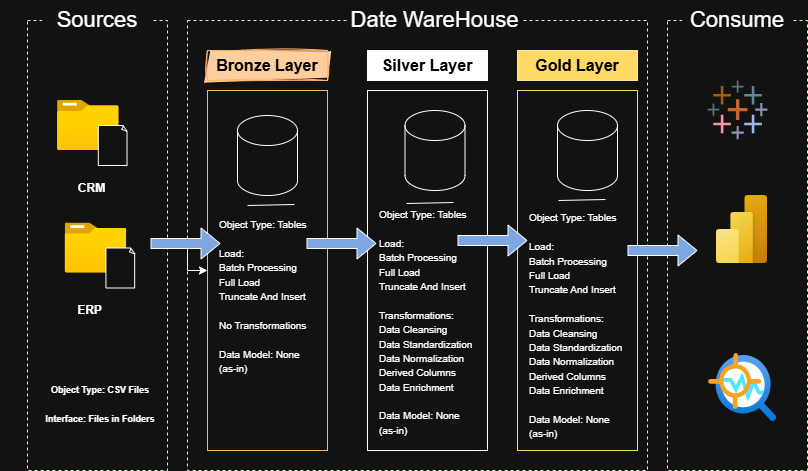

The diagram above was exported from draw.io. Its source (the exported page's mxGraphModel, read from the mxfile embedded in the PNG):
<mxGraphModel dx="1678" dy="986" grid="1" gridSize="10" guides="1" tooltips="1" connect="1" arrows="1" fold="1" page="1" pageScale="1" pageWidth="850" pageHeight="1100" math="0" shadow="0">
  <root>
    <mxCell id="0" />
    <mxCell id="1" parent="0" />
    <mxCell id="ugqvFL-eKd5n9eZUaG_h-29" edge="1" parent="1" source="ugqvFL-eKd5n9eZUaG_h-1" style="edgeStyle=orthogonalEdgeStyle;rounded=0;orthogonalLoop=1;jettySize=auto;html=1;" target="ugqvFL-eKd5n9eZUaG_h-8" value="">
      <mxGeometry relative="1" as="geometry" />
    </mxCell>
    <mxCell id="ugqvFL-eKd5n9eZUaG_h-1" parent="1" style="rounded=0;whiteSpace=wrap;html=1;fillColor=none;strokeWidth=1;strokeColor=light-dark(#000000,#CCFFCC);dashed=1;" value="" vertex="1">
      <mxGeometry height="450" width="140" x="40" y="150" as="geometry" />
    </mxCell>
    <mxCell id="ugqvFL-eKd5n9eZUaG_h-2" parent="1" style="rounded=0;whiteSpace=wrap;html=1;strokeColor=none;fillColor=default;fontSize=22;" value="Sources" vertex="1">
      <mxGeometry height="40" width="110" x="55" y="130" as="geometry" />
    </mxCell>
    <mxCell id="ugqvFL-eKd5n9eZUaG_h-3" parent="1" style="rounded=0;whiteSpace=wrap;html=1;fillColor=none;strokeWidth=1;strokeColor=light-dark(#000000,#CCFFCC);dashed=1;" value="" vertex="1">
      <mxGeometry height="450" width="460" x="200" y="150" as="geometry" />
    </mxCell>
    <mxCell id="ugqvFL-eKd5n9eZUaG_h-4" parent="1" style="rounded=0;whiteSpace=wrap;html=1;strokeColor=none;fillColor=default;fontSize=22;" value="Date WareHouse" vertex="1">
      <mxGeometry height="38.34" width="175" x="360" y="130.83" as="geometry" />
    </mxCell>
    <mxCell id="ugqvFL-eKd5n9eZUaG_h-5" parent="1" style="rounded=0;whiteSpace=wrap;html=1;fillColor=none;strokeWidth=1;strokeColor=light-dark(#000000,#CCFFCC);dashed=1;" value="" vertex="1">
      <mxGeometry height="450" width="140" x="680" y="150" as="geometry" />
    </mxCell>
    <mxCell id="ugqvFL-eKd5n9eZUaG_h-6" parent="1" style="rounded=0;whiteSpace=wrap;html=1;strokeColor=none;fillColor=default;fontSize=22;" value="Consume" vertex="1">
      <mxGeometry height="40" width="110" x="695" y="130" as="geometry" />
    </mxCell>
    <mxCell id="ugqvFL-eKd5n9eZUaG_h-7" parent="1" style="rounded=0;whiteSpace=wrap;html=1;fillColor=light-dark(#000000,#FFCE9F);fontColor=light-dark(#000000,#000000);strokeColor=light-dark(#000000,#FFB570);sketch=1;curveFitting=1;jiggle=2;" value="&lt;b&gt;&lt;font style=&quot;font-size: 16px;&quot;&gt;Bronze Layer&lt;/font&gt;&lt;/b&gt;" vertex="1">
      <mxGeometry height="30" width="120" x="220" y="180" as="geometry" />
    </mxCell>
    <mxCell id="ugqvFL-eKd5n9eZUaG_h-8" parent="1" style="rounded=0;whiteSpace=wrap;html=1;fillColor=none;strokeColor=light-dark(#000000,#FFB570);" value="" vertex="1">
      <mxGeometry height="360" width="120" x="220" y="220" as="geometry" />
    </mxCell>
    <mxCell id="ugqvFL-eKd5n9eZUaG_h-12" parent="1" style="rounded=0;whiteSpace=wrap;html=1;fillColor=light-dark(#FFFFFF,#FFFFFF);fontColor=light-dark(#000000,#000000);" value="&lt;b&gt;&lt;font style=&quot;font-size: 16px;&quot;&gt;Silver Layer&lt;/font&gt;&lt;/b&gt;" vertex="1">
      <mxGeometry height="30" width="120" x="380" y="180" as="geometry" />
    </mxCell>
    <mxCell id="ugqvFL-eKd5n9eZUaG_h-13" parent="1" style="rounded=0;whiteSpace=wrap;html=1;fillColor=none;" value="" vertex="1">
      <mxGeometry height="360" width="120" x="380" y="220" as="geometry" />
    </mxCell>
    <mxCell id="ugqvFL-eKd5n9eZUaG_h-14" parent="1" style="rounded=0;whiteSpace=wrap;html=1;strokeColor=light-dark(#000000,#FFE599);fillColor=light-dark(#FFFFFF,#FFD966);fontColor=light-dark(#000000,#000000);" value="&lt;b&gt;&lt;font style=&quot;font-size: 16px;&quot;&gt;Gold Layer&lt;/font&gt;&lt;/b&gt;" vertex="1">
      <mxGeometry height="30" width="120" x="530" y="180" as="geometry" />
    </mxCell>
    <mxCell id="ugqvFL-eKd5n9eZUaG_h-15" parent="1" style="rounded=0;whiteSpace=wrap;html=1;fillColor=none;strokeColor=light-dark(#000000,#FFD966);" value="" vertex="1">
      <mxGeometry height="360" width="120" x="530" y="220" as="geometry" />
    </mxCell>
    <mxCell id="ugqvFL-eKd5n9eZUaG_h-18" connectable="0" parent="1" style="group" value="" vertex="1">
      <mxGeometry height="65" width="69.81" x="70" y="230" as="geometry" />
    </mxCell>
    <mxCell id="ugqvFL-eKd5n9eZUaG_h-16" parent="ugqvFL-eKd5n9eZUaG_h-18" style="image;aspect=fixed;html=1;points=[];align=center;fontSize=12;image=img/lib/azure2/general/Folder_Blank.svg;" value="" vertex="1">
      <mxGeometry height="50" width="61.61" as="geometry" />
    </mxCell>
    <mxCell id="ugqvFL-eKd5n9eZUaG_h-17" parent="ugqvFL-eKd5n9eZUaG_h-18" style="whiteSpace=wrap;html=1;shape=mxgraph.basic.document" value="" vertex="1">
      <mxGeometry height="40" width="29" x="40.81" y="25" as="geometry" />
    </mxCell>
    <mxCell id="ugqvFL-eKd5n9eZUaG_h-19" connectable="0" parent="1" style="group" value="" vertex="1">
      <mxGeometry height="65" width="69.81" x="77.64" y="352.5" as="geometry" />
    </mxCell>
    <mxCell id="ugqvFL-eKd5n9eZUaG_h-20" parent="ugqvFL-eKd5n9eZUaG_h-19" style="image;aspect=fixed;html=1;points=[];align=center;fontSize=12;image=img/lib/azure2/general/Folder_Blank.svg;" value="" vertex="1">
      <mxGeometry height="50" width="61.61" as="geometry" />
    </mxCell>
    <mxCell id="ugqvFL-eKd5n9eZUaG_h-21" parent="ugqvFL-eKd5n9eZUaG_h-19" style="whiteSpace=wrap;html=1;shape=mxgraph.basic.document" value="" vertex="1">
      <mxGeometry height="40" width="29" x="40.81" y="25" as="geometry" />
    </mxCell>
    <mxCell id="ugqvFL-eKd5n9eZUaG_h-22" parent="1" style="rounded=0;whiteSpace=wrap;html=1;strokeColor=none;fillColor=none;" value="&lt;b&gt;CRM&lt;/b&gt;" vertex="1">
      <mxGeometry height="15" width="85.1" x="62.35" y="310" as="geometry" />
    </mxCell>
    <mxCell id="ugqvFL-eKd5n9eZUaG_h-23" parent="1" style="rounded=0;whiteSpace=wrap;html=1;strokeColor=none;fillColor=none;" value="&lt;b&gt;ERP&lt;/b&gt;" vertex="1">
      <mxGeometry height="15" width="85.1" x="59.989999999999995" y="432.5" as="geometry" />
    </mxCell>
    <mxCell id="ugqvFL-eKd5n9eZUaG_h-24" parent="1" style="rounded=0;whiteSpace=wrap;html=1;strokeColor=none;fillColor=none;" value="&lt;b&gt;&lt;font style=&quot;font-size: 9px;&quot;&gt;Object Type: CSV Files&lt;/font&gt;&lt;/b&gt;&lt;div&gt;&lt;b style=&quot;background-color: transparent; color: light-dark(rgb(0, 0, 0), rgb(255, 255, 255));&quot;&gt;&lt;font style=&quot;font-size: 9px;&quot;&gt;&lt;br&gt;&lt;/font&gt;&lt;/b&gt;&lt;/div&gt;&lt;div&gt;&lt;b style=&quot;background-color: transparent; color: light-dark(rgb(0, 0, 0), rgb(255, 255, 255));&quot;&gt;&lt;font style=&quot;font-size: 9px;&quot;&gt;Interface: Files in Folders&lt;/font&gt;&lt;/b&gt;&lt;/div&gt;" vertex="1">
      <mxGeometry height="45" width="200" x="12.55" y="510" as="geometry" />
    </mxCell>
    <mxCell id="ugqvFL-eKd5n9eZUaG_h-28" edge="1" parent="1" style="shape=flexArrow;endArrow=classic;html=1;rounded=0;fillColor=light-dark(#FFFFFF,#7EA6E0);" value="">
      <mxGeometry height="50" relative="1" width="50" as="geometry">
        <mxPoint x="163" y="373" as="sourcePoint" />
        <mxPoint x="233" y="373" as="targetPoint" />
      </mxGeometry>
    </mxCell>
    <mxCell id="ugqvFL-eKd5n9eZUaG_h-30" edge="1" parent="1" style="shape=flexArrow;endArrow=classic;html=1;rounded=0;fillColor=light-dark(#FFFFFF,#7EA6E0);" value="">
      <mxGeometry height="50" relative="1" width="50" as="geometry">
        <mxPoint x="319" y="373" as="sourcePoint" />
        <mxPoint x="389" y="373" as="targetPoint" />
      </mxGeometry>
    </mxCell>
    <mxCell id="ugqvFL-eKd5n9eZUaG_h-31" edge="1" parent="1" style="shape=flexArrow;endArrow=classic;html=1;rounded=0;fillColor=light-dark(#FFFFFF,#7EA6E0);" value="">
      <mxGeometry height="50" relative="1" width="50" as="geometry">
        <mxPoint x="470" y="370" as="sourcePoint" />
        <mxPoint x="540" y="370" as="targetPoint" />
      </mxGeometry>
    </mxCell>
    <mxCell id="ugqvFL-eKd5n9eZUaG_h-32" edge="1" parent="1" style="shape=flexArrow;endArrow=classic;html=1;rounded=0;fillColor=light-dark(#FFFFFF,#7EA6E0);" value="">
      <mxGeometry height="50" relative="1" width="50" as="geometry">
        <mxPoint x="640" y="380" as="sourcePoint" />
        <mxPoint x="710" y="380" as="targetPoint" />
      </mxGeometry>
    </mxCell>
    <mxCell id="ugqvFL-eKd5n9eZUaG_h-34" parent="1" style="shape=cylinder3;whiteSpace=wrap;html=1;boundedLbl=1;backgroundOutline=1;size=15;" value="" vertex="1">
      <mxGeometry height="80" width="60" x="250" y="245" as="geometry" />
    </mxCell>
    <mxCell id="ugqvFL-eKd5n9eZUaG_h-35" parent="1" style="shape=cylinder3;whiteSpace=wrap;html=1;boundedLbl=1;backgroundOutline=1;size=15;" value="" vertex="1">
      <mxGeometry height="80" width="60" x="417.5" y="240" as="geometry" />
    </mxCell>
    <mxCell id="ugqvFL-eKd5n9eZUaG_h-36" parent="1" style="shape=cylinder3;whiteSpace=wrap;html=1;boundedLbl=1;backgroundOutline=1;size=15;" value="" vertex="1">
      <mxGeometry height="80" width="60" x="570" y="240" as="geometry" />
    </mxCell>
    <mxCell id="ugqvFL-eKd5n9eZUaG_h-37" edge="1" parent="1" style="endArrow=none;html=1;rounded=0;" value="">
      <mxGeometry height="50" relative="1" width="50" as="geometry">
        <mxPoint x="260" y="335" as="sourcePoint" />
        <mxPoint x="307" y="334" as="targetPoint" />
      </mxGeometry>
    </mxCell>
    <mxCell id="ugqvFL-eKd5n9eZUaG_h-39" edge="1" parent="1" style="endArrow=none;html=1;rounded=0;" value="">
      <mxGeometry height="50" relative="1" width="50" as="geometry">
        <mxPoint x="419" y="333" as="sourcePoint" />
        <mxPoint x="466" y="332" as="targetPoint" />
      </mxGeometry>
    </mxCell>
    <mxCell id="ugqvFL-eKd5n9eZUaG_h-40" edge="1" parent="1" style="endArrow=none;html=1;rounded=0;" value="">
      <mxGeometry height="50" relative="1" width="50" as="geometry">
        <mxPoint x="571" y="330" as="sourcePoint" />
        <mxPoint x="618" y="329" as="targetPoint" />
      </mxGeometry>
    </mxCell>
    <mxCell id="ugqvFL-eKd5n9eZUaG_h-41" parent="1" style="rounded=0;whiteSpace=wrap;html=1;align=left;strokeColor=none;fillColor=none;verticalAlign=top;" value="&lt;font style=&quot;font-size: 10px;&quot;&gt;Object Type: Tables&lt;/font&gt;&lt;div&gt;&lt;font style=&quot;font-size: 10px;&quot;&gt;&lt;br&gt;&lt;/font&gt;&lt;/div&gt;&lt;div&gt;&lt;font style=&quot;font-size: 10px;&quot;&gt;Load:&lt;/font&gt;&lt;/div&gt;&lt;div&gt;&lt;span style=&quot;background-color: transparent; color: light-dark(rgb(0, 0, 0), rgb(255, 255, 255)); font-size: 10px;&quot;&gt;Batch Processing&lt;/span&gt;&lt;br&gt;&lt;span style=&quot;background-color: transparent; color: light-dark(rgb(0, 0, 0), rgb(255, 255, 255)); font-size: 10px;&quot;&gt;Full Load&lt;/span&gt;&lt;br&gt;&lt;span style=&quot;background-color: transparent; color: light-dark(rgb(0, 0, 0), rgb(255, 255, 255)); font-size: 10px;&quot;&gt;Truncate And Insert&lt;/span&gt;&lt;/div&gt;&lt;div&gt;&lt;span style=&quot;background-color: transparent; color: light-dark(rgb(0, 0, 0), rgb(255, 255, 255)); font-size: 10px;&quot;&gt;&lt;br&gt;&lt;/span&gt;&lt;/div&gt;&lt;div&gt;&lt;span style=&quot;background-color: transparent; color: light-dark(rgb(0, 0, 0), rgb(255, 255, 255)); font-size: 10px;&quot;&gt;No Transformations&lt;/span&gt;&lt;/div&gt;&lt;div&gt;&lt;span style=&quot;background-color: transparent; color: light-dark(rgb(0, 0, 0), rgb(255, 255, 255)); font-size: 10px;&quot;&gt;&lt;br&gt;&lt;/span&gt;&lt;/div&gt;&lt;div&gt;&lt;span style=&quot;background-color: transparent; color: light-dark(rgb(0, 0, 0), rgb(255, 255, 255)); font-size: 10px;&quot;&gt;Data Model: None (as-in)&lt;/span&gt;&lt;/div&gt;" vertex="1">
      <mxGeometry height="210" width="100" x="230" y="340" as="geometry" />
    </mxCell>
    <mxCell id="ugqvFL-eKd5n9eZUaG_h-42" parent="1" style="rounded=0;whiteSpace=wrap;html=1;align=left;strokeColor=none;fillColor=none;verticalAlign=top;" value="&lt;font style=&quot;font-size: 10px;&quot;&gt;Object Type: Tables&lt;/font&gt;&lt;div&gt;&lt;font style=&quot;font-size: 10px;&quot;&gt;&lt;br&gt;&lt;/font&gt;&lt;/div&gt;&lt;div&gt;&lt;font style=&quot;font-size: 10px;&quot;&gt;Load:&lt;/font&gt;&lt;/div&gt;&lt;div&gt;&lt;span style=&quot;background-color: transparent; color: light-dark(rgb(0, 0, 0), rgb(255, 255, 255)); font-size: 10px;&quot;&gt;Batch Processing&lt;/span&gt;&lt;br&gt;&lt;span style=&quot;background-color: transparent; color: light-dark(rgb(0, 0, 0), rgb(255, 255, 255)); font-size: 10px;&quot;&gt;Full Load&lt;/span&gt;&lt;br&gt;&lt;span style=&quot;background-color: transparent; color: light-dark(rgb(0, 0, 0), rgb(255, 255, 255)); font-size: 10px;&quot;&gt;Truncate And Insert&lt;/span&gt;&lt;/div&gt;&lt;div&gt;&lt;span style=&quot;background-color: transparent; color: light-dark(rgb(0, 0, 0), rgb(255, 255, 255)); font-size: 10px;&quot;&gt;&lt;br&gt;&lt;/span&gt;&lt;/div&gt;&lt;div&gt;&lt;span style=&quot;background-color: transparent; color: light-dark(rgb(0, 0, 0), rgb(255, 255, 255)); font-size: 10px;&quot;&gt;Transformations:&lt;/span&gt;&lt;/div&gt;&lt;div&gt;&lt;span style=&quot;background-color: transparent; color: light-dark(rgb(0, 0, 0), rgb(255, 255, 255)); font-size: 10px;&quot;&gt;Data Cleansing&lt;/span&gt;&lt;/div&gt;&lt;div&gt;&lt;span style=&quot;background-color: transparent; color: light-dark(rgb(0, 0, 0), rgb(255, 255, 255)); font-size: 10px;&quot;&gt;Data Standardization&lt;/span&gt;&lt;/div&gt;&lt;div&gt;&lt;span style=&quot;background-color: transparent; color: light-dark(rgb(0, 0, 0), rgb(255, 255, 255)); font-size: 10px;&quot;&gt;Data Normalization&lt;/span&gt;&lt;/div&gt;&lt;div&gt;&lt;span style=&quot;background-color: transparent; color: light-dark(rgb(0, 0, 0), rgb(255, 255, 255)); font-size: 10px;&quot;&gt;Derived Columns&lt;/span&gt;&lt;/div&gt;&lt;div&gt;&lt;span style=&quot;background-color: transparent; color: light-dark(rgb(0, 0, 0), rgb(255, 255, 255)); font-size: 10px;&quot;&gt;Data Enrichment&lt;/span&gt;&lt;/div&gt;&lt;div&gt;&lt;span style=&quot;background-color: transparent; color: light-dark(rgb(0, 0, 0), rgb(255, 255, 255)); font-size: 10px;&quot;&gt;&lt;br&gt;&lt;/span&gt;&lt;/div&gt;&lt;div&gt;&lt;span style=&quot;background-color: transparent; color: light-dark(rgb(0, 0, 0), rgb(255, 255, 255)); font-size: 10px;&quot;&gt;Data Model: None (as-in)&lt;/span&gt;&lt;/div&gt;" vertex="1">
      <mxGeometry height="229" width="100" x="390" y="330" as="geometry" />
    </mxCell>
    <mxCell id="ugqvFL-eKd5n9eZUaG_h-43" parent="1" style="rounded=0;whiteSpace=wrap;html=1;align=left;strokeColor=none;fillColor=none;" value="&lt;font style=&quot;font-size: 10px;&quot;&gt;Object Type: Tables&lt;/font&gt;&lt;div&gt;&lt;font style=&quot;font-size: 10px;&quot;&gt;&lt;br&gt;&lt;/font&gt;&lt;/div&gt;&lt;div&gt;&lt;font style=&quot;font-size: 10px;&quot;&gt;Load:&lt;/font&gt;&lt;/div&gt;&lt;div&gt;&lt;span style=&quot;background-color: transparent; color: light-dark(rgb(0, 0, 0), rgb(255, 255, 255)); font-size: 10px;&quot;&gt;Batch Processing&lt;/span&gt;&lt;br&gt;&lt;span style=&quot;background-color: transparent; color: light-dark(rgb(0, 0, 0), rgb(255, 255, 255)); font-size: 10px;&quot;&gt;Full Load&lt;/span&gt;&lt;br&gt;&lt;span style=&quot;background-color: transparent; color: light-dark(rgb(0, 0, 0), rgb(255, 255, 255)); font-size: 10px;&quot;&gt;Truncate And Insert&lt;/span&gt;&lt;/div&gt;&lt;div&gt;&lt;span style=&quot;background-color: transparent; color: light-dark(rgb(0, 0, 0), rgb(255, 255, 255)); font-size: 10px;&quot;&gt;&lt;br&gt;&lt;/span&gt;&lt;/div&gt;&lt;div&gt;&lt;span style=&quot;background-color: transparent; color: light-dark(rgb(0, 0, 0), rgb(255, 255, 255)); font-size: 10px;&quot;&gt;Transformations:&lt;/span&gt;&lt;/div&gt;&lt;div&gt;&lt;span style=&quot;background-color: transparent; color: light-dark(rgb(0, 0, 0), rgb(255, 255, 255)); font-size: 10px;&quot;&gt;Data Cleansing&lt;/span&gt;&lt;/div&gt;&lt;div&gt;&lt;span style=&quot;background-color: transparent; color: light-dark(rgb(0, 0, 0), rgb(255, 255, 255)); font-size: 10px;&quot;&gt;Data Standardization&lt;/span&gt;&lt;/div&gt;&lt;div&gt;&lt;span style=&quot;background-color: transparent; color: light-dark(rgb(0, 0, 0), rgb(255, 255, 255)); font-size: 10px;&quot;&gt;Data Normalization&lt;/span&gt;&lt;/div&gt;&lt;div&gt;&lt;span style=&quot;background-color: transparent; color: light-dark(rgb(0, 0, 0), rgb(255, 255, 255)); font-size: 10px;&quot;&gt;Derived Columns&lt;/span&gt;&lt;/div&gt;&lt;div&gt;&lt;span style=&quot;background-color: transparent; color: light-dark(rgb(0, 0, 0), rgb(255, 255, 255)); font-size: 10px;&quot;&gt;Data Enrichment&lt;/span&gt;&lt;/div&gt;&lt;div&gt;&lt;span style=&quot;background-color: transparent; color: light-dark(rgb(0, 0, 0), rgb(255, 255, 255)); font-size: 10px;&quot;&gt;&lt;br&gt;&lt;/span&gt;&lt;/div&gt;&lt;div&gt;&lt;span style=&quot;background-color: transparent; color: light-dark(rgb(0, 0, 0), rgb(255, 255, 255)); font-size: 10px;&quot;&gt;Data Model: None (as-in)&lt;/span&gt;&lt;/div&gt;" vertex="1">
      <mxGeometry height="230" width="100" x="540" y="340" as="geometry" />
    </mxCell>
    <mxCell id="ugqvFL-eKd5n9eZUaG_h-47" parent="1" style="verticalLabelPosition=bottom;aspect=fixed;html=1;shape=mxgraph.salesforce.analytics;fillColorStyles=fillColor2,fillColor3,fillColor4,fillColor5,fillColor6,fillColor7,fillColor8;fillColor2=#7099a6;fillColor3=#eb912c;fillColor4=#c72035;fillColor5=#1f447e;fillColor6=#59879b;fillColor7=#e8762c;fillColor8=#5b6591;fillColor=none;strokeColor=none;" value="" vertex="1">
      <mxGeometry height="58.8" width="60" x="720" y="210" as="geometry" />
    </mxCell>
    <mxCell id="ugqvFL-eKd5n9eZUaG_h-48" parent="1" style="image;aspect=fixed;html=1;points=[];align=center;fontSize=12;image=img/lib/azure2/power_platform/PowerBI.svg;" value="" vertex="1">
      <mxGeometry height="68" width="51" x="729" y="325" as="geometry" />
    </mxCell>
    <mxCell id="ugqvFL-eKd5n9eZUaG_h-49" parent="1" style="image;aspect=fixed;html=1;points=[];align=center;fontSize=12;image=img/lib/azure2/ai_machine_learning/Anomaly_Detector.svg;" value="" vertex="1">
      <mxGeometry height="68" width="68" x="721" y="483" as="geometry" />
    </mxCell>
  </root>
</mxGraphModel>